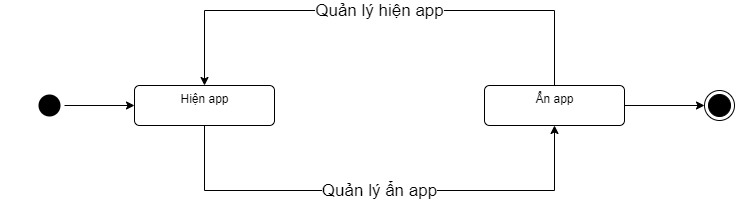

The diagram above was exported from draw.io. Its source (the exported page's mxGraphModel, read from the mxfile embedded in the PNG):
<mxGraphModel dx="1422" dy="832" grid="1" gridSize="10" guides="1" tooltips="1" connect="1" arrows="1" fold="1" page="1" pageScale="1" pageWidth="1169" pageHeight="826" background="#ffffff" math="0" shadow="0">
  <root>
    <mxCell id="0" />
    <mxCell id="1" parent="0" />
    <mxCell id="r7YGj_QxH_A9cgT9usle-43" style="edgeStyle=orthogonalEdgeStyle;rounded=0;orthogonalLoop=1;jettySize=auto;html=1;" parent="1" source="r7YGj_QxH_A9cgT9usle-41" target="r7YGj_QxH_A9cgT9usle-44" edge="1">
      <mxGeometry relative="1" as="geometry">
        <mxPoint x="300" y="185" as="targetPoint" />
      </mxGeometry>
    </mxCell>
    <mxCell id="r7YGj_QxH_A9cgT9usle-41" value="" style="ellipse;html=1;shape=startState;fillColor=#000000;strokeColor=none;" parent="1" vertex="1">
      <mxGeometry x="210" y="170" width="30" height="30" as="geometry" />
    </mxCell>
    <mxCell id="r7YGj_QxH_A9cgT9usle-42" value="" style="edgeStyle=orthogonalEdgeStyle;html=1;verticalAlign=bottom;endArrow=open;endSize=8;strokeColor=none;" parent="1" source="r7YGj_QxH_A9cgT9usle-41" edge="1">
      <mxGeometry relative="1" as="geometry">
        <mxPoint x="185" y="260" as="targetPoint" />
      </mxGeometry>
    </mxCell>
    <mxCell id="r7YGj_QxH_A9cgT9usle-47" value="Quản lý ẩn app" style="edgeStyle=orthogonalEdgeStyle;rounded=0;orthogonalLoop=1;jettySize=auto;html=1;entryX=0.5;entryY=1;entryDx=0;entryDy=0;jumpSize=6;fontSize=17;" parent="1" source="r7YGj_QxH_A9cgT9usle-44" target="r7YGj_QxH_A9cgT9usle-45" edge="1">
      <mxGeometry relative="1" as="geometry">
        <Array as="points">
          <mxPoint x="380" y="270" />
          <mxPoint x="730" y="270" />
        </Array>
      </mxGeometry>
    </mxCell>
    <mxCell id="r7YGj_QxH_A9cgT9usle-44" value="Hiện app" style="html=1;align=center;verticalAlign=top;rounded=1;absoluteArcSize=1;arcSize=10;dashed=0;" parent="1" vertex="1">
      <mxGeometry x="310" y="165" width="140" height="40" as="geometry" />
    </mxCell>
    <mxCell id="r7YGj_QxH_A9cgT9usle-46" value="Quản lý hiện app" style="edgeStyle=orthogonalEdgeStyle;rounded=0;orthogonalLoop=1;jettySize=auto;html=1;entryX=0.5;entryY=0;entryDx=0;entryDy=0;fontSize=17;" parent="1" source="r7YGj_QxH_A9cgT9usle-45" target="r7YGj_QxH_A9cgT9usle-44" edge="1">
      <mxGeometry relative="1" as="geometry">
        <Array as="points">
          <mxPoint x="730" y="90" />
          <mxPoint x="380" y="90" />
        </Array>
      </mxGeometry>
    </mxCell>
    <mxCell id="r7YGj_QxH_A9cgT9usle-51" style="edgeStyle=orthogonalEdgeStyle;rounded=0;jumpSize=6;orthogonalLoop=1;jettySize=auto;html=1;entryX=0;entryY=0.5;entryDx=0;entryDy=0;fontSize=17;" parent="1" source="r7YGj_QxH_A9cgT9usle-45" target="r7YGj_QxH_A9cgT9usle-50" edge="1">
      <mxGeometry relative="1" as="geometry" />
    </mxCell>
    <mxCell id="r7YGj_QxH_A9cgT9usle-45" value="Ẩn app" style="html=1;align=center;verticalAlign=top;rounded=1;absoluteArcSize=1;arcSize=10;dashed=0;" parent="1" vertex="1">
      <mxGeometry x="660" y="165" width="140" height="40" as="geometry" />
    </mxCell>
    <mxCell id="r7YGj_QxH_A9cgT9usle-50" value="" style="ellipse;html=1;shape=endState;fillColor=#000000;strokeColor=#000000;fontSize=17;" parent="1" vertex="1">
      <mxGeometry x="880" y="170" width="30" height="30" as="geometry" />
    </mxCell>
  </root>
</mxGraphModel>